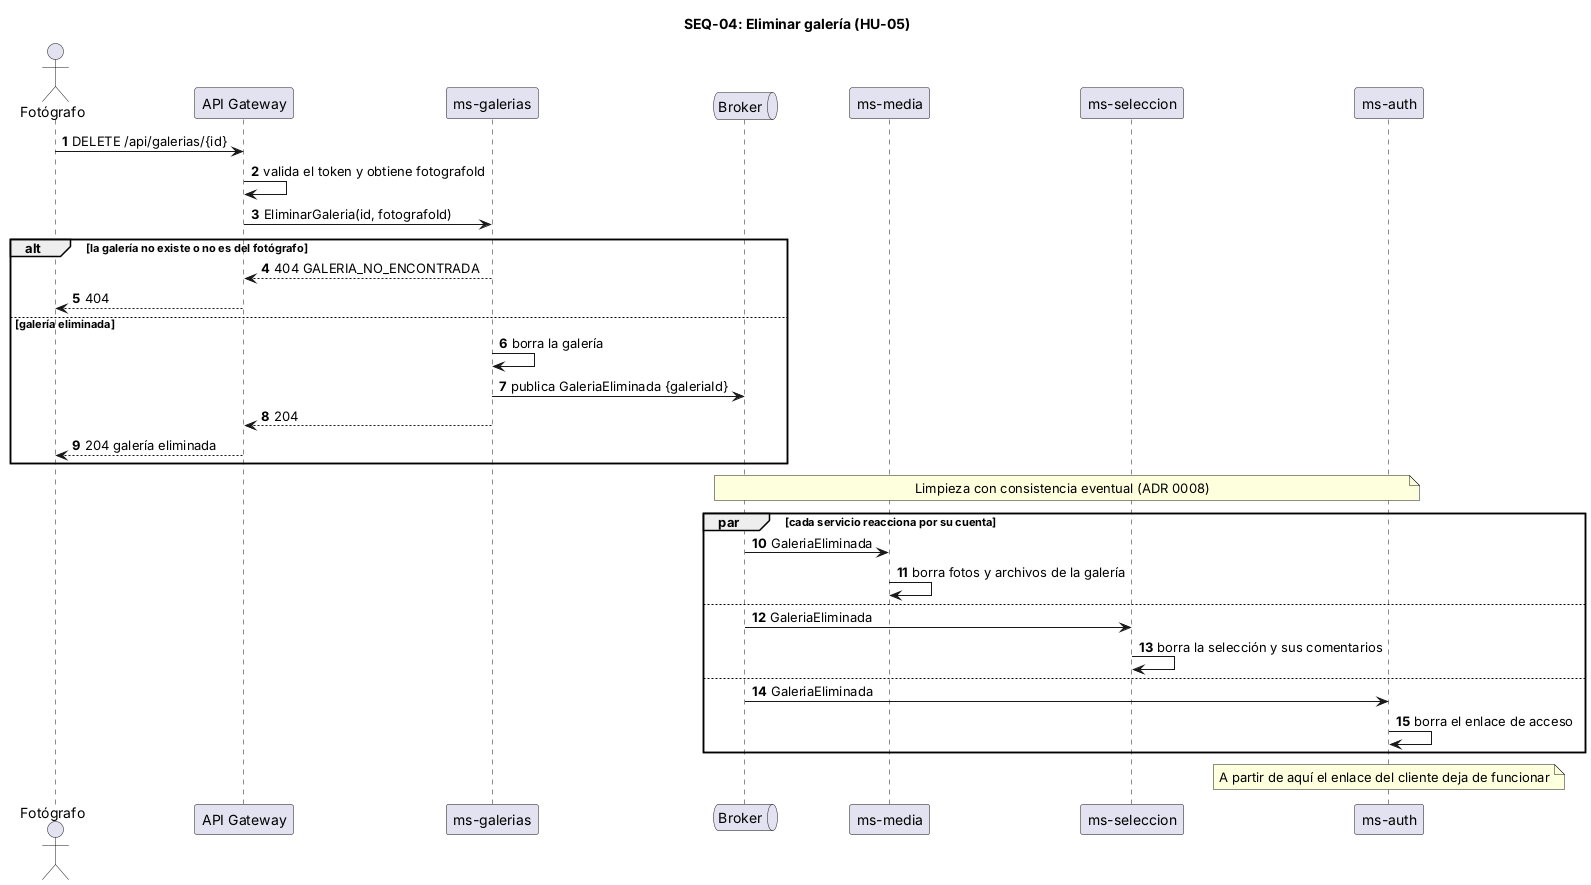

The diagram above was rendered by PlantUML. Its source (embedded in the PNG):
@startuml SEQ-04
title SEQ-04: Eliminar galería (HU-05)
skinparam shadowing false
skinparam responseMessageBelowArrow true
autonumber

actor "Fotógrafo" as F
participant "API Gateway" as GW
participant "ms-galerias" as GAL
queue "Broker" as MQ
participant "ms-media" as MED
participant "ms-seleccion" as SEL
participant "ms-auth" as AUTH

F -> GW : DELETE /api/galerias/{id}
GW -> GW : valida el token y obtiene fotografoId
GW -> GAL : EliminarGaleria(id, fotografoId)
alt la galería no existe o no es del fotógrafo
  GAL --> GW : 404 GALERIA_NO_ENCONTRADA
  GW --> F : 404
else galería eliminada
  GAL -> GAL : borra la galería
  GAL -> MQ : publica GaleriaEliminada {galeriaId}
  GAL --> GW : 204
  GW --> F : 204 galería eliminada
end

note over MQ, AUTH : Limpieza con consistencia eventual (ADR 0008)
par cada servicio reacciona por su cuenta
  MQ -> MED : GaleriaEliminada
  MED -> MED : borra fotos y archivos de la galería
else
  MQ -> SEL : GaleriaEliminada
  SEL -> SEL : borra la selección y sus comentarios
else
  MQ -> AUTH : GaleriaEliminada
  AUTH -> AUTH : borra el enlace de acceso
end
note over AUTH : A partir de aquí el enlace del cliente deja de funcionar
@enduml